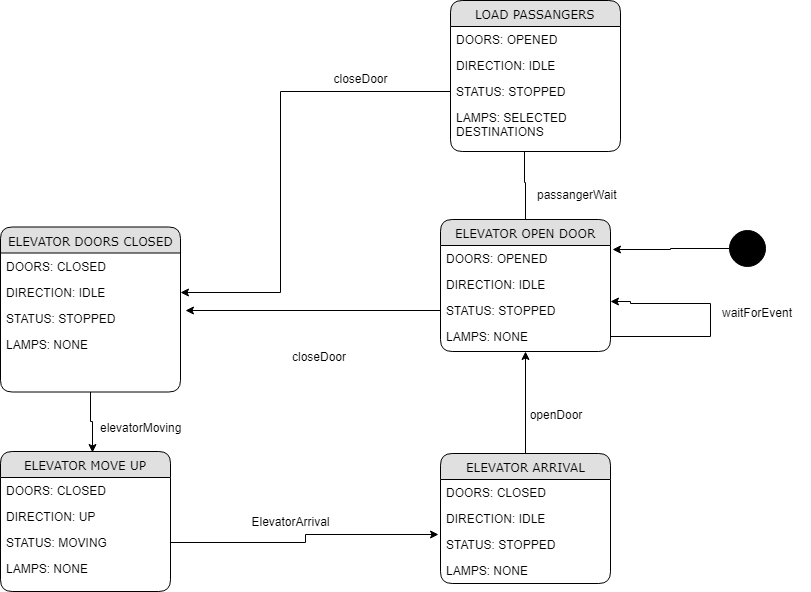

The diagram above was exported from draw.io. Its source (the exported page's mxGraphModel, read from the mxfile embedded in the PNG):
<mxGraphModel dx="1358" dy="759" grid="1" gridSize="10" guides="1" tooltips="1" connect="1" arrows="1" fold="1" page="1" pageScale="1" pageWidth="1100" pageHeight="850" background="#ffffff" math="0" shadow="0">
  <root>
    <mxCell id="0" />
    <mxCell id="1" parent="0" />
    <mxCell id="8zBceTHq43Yyy1dsvQxy-40" style="edgeStyle=orthogonalEdgeStyle;rounded=0;orthogonalLoop=1;jettySize=auto;html=1;entryX=0.541;entryY=0.009;entryDx=0;entryDy=0;entryPerimeter=0;" edge="1" parent="1" source="8zBceTHq43Yyy1dsvQxy-12" target="8zBceTHq43Yyy1dsvQxy-17">
      <mxGeometry relative="1" as="geometry" />
    </mxCell>
    <mxCell id="8zBceTHq43Yyy1dsvQxy-12" value="ELEVATOR DOORS CLOSED" style="swimlane;html=1;fontStyle=0;childLayout=stackLayout;horizontal=1;startSize=26;fillColor=#e0e0e0;horizontalStack=0;resizeParent=1;resizeLast=0;collapsible=1;marginBottom=0;swimlaneFillColor=#ffffff;align=center;rounded=1;shadow=0;comic=0;labelBackgroundColor=none;strokeColor=#000000;strokeWidth=1;fontFamily=Verdana;fontSize=12;fontColor=#000000;" vertex="1" parent="1">
      <mxGeometry x="160" y="345.5" width="180" height="165" as="geometry" />
    </mxCell>
    <mxCell id="8zBceTHq43Yyy1dsvQxy-13" value="DOORS: CLOSED" style="text;html=1;strokeColor=none;fillColor=none;spacingLeft=4;spacingRight=4;whiteSpace=wrap;overflow=hidden;rotatable=0;points=[[0,0.5],[1,0.5]];portConstraint=eastwest;" vertex="1" parent="8zBceTHq43Yyy1dsvQxy-12">
      <mxGeometry y="26" width="180" height="26" as="geometry" />
    </mxCell>
    <mxCell id="8zBceTHq43Yyy1dsvQxy-14" value="DIRECTION: IDLE" style="text;html=1;strokeColor=none;fillColor=none;spacingLeft=4;spacingRight=4;whiteSpace=wrap;overflow=hidden;rotatable=0;points=[[0,0.5],[1,0.5]];portConstraint=eastwest;" vertex="1" parent="8zBceTHq43Yyy1dsvQxy-12">
      <mxGeometry y="52" width="180" height="26" as="geometry" />
    </mxCell>
    <mxCell id="8zBceTHq43Yyy1dsvQxy-16" value="STATUS: STOPPED" style="text;html=1;strokeColor=none;fillColor=none;spacingLeft=4;spacingRight=4;whiteSpace=wrap;overflow=hidden;rotatable=0;points=[[0,0.5],[1,0.5]];portConstraint=eastwest;" vertex="1" parent="8zBceTHq43Yyy1dsvQxy-12">
      <mxGeometry y="78" width="180" height="26" as="geometry" />
    </mxCell>
    <mxCell id="8zBceTHq43Yyy1dsvQxy-24" value="LAMPS: NONE" style="text;html=1;strokeColor=none;fillColor=none;spacingLeft=4;spacingRight=4;whiteSpace=wrap;overflow=hidden;rotatable=0;points=[[0,0.5],[1,0.5]];portConstraint=eastwest;" vertex="1" parent="8zBceTHq43Yyy1dsvQxy-12">
      <mxGeometry y="104" width="180" height="26" as="geometry" />
    </mxCell>
    <mxCell id="8zBceTHq43Yyy1dsvQxy-17" value="ELEVATOR MOVE UP" style="swimlane;html=1;fontStyle=0;childLayout=stackLayout;horizontal=1;startSize=26;fillColor=#e0e0e0;horizontalStack=0;resizeParent=1;resizeLast=0;collapsible=1;marginBottom=0;swimlaneFillColor=#ffffff;align=center;rounded=1;shadow=0;comic=0;labelBackgroundColor=none;strokeColor=#000000;strokeWidth=1;fontFamily=Verdana;fontSize=12;fontColor=#000000;" vertex="1" parent="1">
      <mxGeometry x="160" y="570" width="170" height="140" as="geometry" />
    </mxCell>
    <mxCell id="8zBceTHq43Yyy1dsvQxy-18" value="DOORS: CLOSED" style="text;html=1;strokeColor=none;fillColor=none;spacingLeft=4;spacingRight=4;whiteSpace=wrap;overflow=hidden;rotatable=0;points=[[0,0.5],[1,0.5]];portConstraint=eastwest;" vertex="1" parent="8zBceTHq43Yyy1dsvQxy-17">
      <mxGeometry y="26" width="170" height="26" as="geometry" />
    </mxCell>
    <mxCell id="8zBceTHq43Yyy1dsvQxy-19" value="DIRECTION: UP" style="text;html=1;strokeColor=none;fillColor=none;spacingLeft=4;spacingRight=4;whiteSpace=wrap;overflow=hidden;rotatable=0;points=[[0,0.5],[1,0.5]];portConstraint=eastwest;" vertex="1" parent="8zBceTHq43Yyy1dsvQxy-17">
      <mxGeometry y="52" width="170" height="26" as="geometry" />
    </mxCell>
    <mxCell id="8zBceTHq43Yyy1dsvQxy-21" value="STATUS: MOVING" style="text;html=1;strokeColor=none;fillColor=none;spacingLeft=4;spacingRight=4;whiteSpace=wrap;overflow=hidden;rotatable=0;points=[[0,0.5],[1,0.5]];portConstraint=eastwest;" vertex="1" parent="8zBceTHq43Yyy1dsvQxy-17">
      <mxGeometry y="78" width="170" height="26" as="geometry" />
    </mxCell>
    <mxCell id="8zBceTHq43Yyy1dsvQxy-25" value="LAMPS: NONE" style="text;html=1;strokeColor=none;fillColor=none;spacingLeft=4;spacingRight=4;whiteSpace=wrap;overflow=hidden;rotatable=0;points=[[0,0.5],[1,0.5]];portConstraint=eastwest;" vertex="1" parent="8zBceTHq43Yyy1dsvQxy-17">
      <mxGeometry y="104" width="170" height="26" as="geometry" />
    </mxCell>
    <mxCell id="8zBceTHq43Yyy1dsvQxy-53" style="edgeStyle=orthogonalEdgeStyle;rounded=0;orthogonalLoop=1;jettySize=auto;html=1;entryX=0.5;entryY=1;entryDx=0;entryDy=0;" edge="1" parent="1" source="8zBceTHq43Yyy1dsvQxy-26" target="8zBceTHq43Yyy1dsvQxy-47">
      <mxGeometry relative="1" as="geometry" />
    </mxCell>
    <mxCell id="8zBceTHq43Yyy1dsvQxy-26" value="ELEVATOR ARRIVAL" style="swimlane;html=1;fontStyle=0;childLayout=stackLayout;horizontal=1;startSize=26;fillColor=#e0e0e0;horizontalStack=0;resizeParent=1;resizeLast=0;collapsible=1;marginBottom=0;swimlaneFillColor=#ffffff;align=center;rounded=1;shadow=0;comic=0;labelBackgroundColor=none;strokeColor=#000000;strokeWidth=1;fontFamily=Verdana;fontSize=12;fontColor=#000000;" vertex="1" parent="1">
      <mxGeometry x="600" y="572" width="170" height="130" as="geometry" />
    </mxCell>
    <mxCell id="8zBceTHq43Yyy1dsvQxy-27" value="DOORS: CLOSED" style="text;html=1;strokeColor=none;fillColor=none;spacingLeft=4;spacingRight=4;whiteSpace=wrap;overflow=hidden;rotatable=0;points=[[0,0.5],[1,0.5]];portConstraint=eastwest;" vertex="1" parent="8zBceTHq43Yyy1dsvQxy-26">
      <mxGeometry y="26" width="170" height="26" as="geometry" />
    </mxCell>
    <mxCell id="8zBceTHq43Yyy1dsvQxy-28" value="DIRECTION: IDLE" style="text;html=1;strokeColor=none;fillColor=none;spacingLeft=4;spacingRight=4;whiteSpace=wrap;overflow=hidden;rotatable=0;points=[[0,0.5],[1,0.5]];portConstraint=eastwest;" vertex="1" parent="8zBceTHq43Yyy1dsvQxy-26">
      <mxGeometry y="52" width="170" height="26" as="geometry" />
    </mxCell>
    <mxCell id="8zBceTHq43Yyy1dsvQxy-30" value="STATUS: STOPPED" style="text;html=1;strokeColor=none;fillColor=none;spacingLeft=4;spacingRight=4;whiteSpace=wrap;overflow=hidden;rotatable=0;points=[[0,0.5],[1,0.5]];portConstraint=eastwest;" vertex="1" parent="8zBceTHq43Yyy1dsvQxy-26">
      <mxGeometry y="78" width="170" height="26" as="geometry" />
    </mxCell>
    <mxCell id="8zBceTHq43Yyy1dsvQxy-31" value="LAMPS: NONE" style="text;html=1;strokeColor=none;fillColor=none;spacingLeft=4;spacingRight=4;whiteSpace=wrap;overflow=hidden;rotatable=0;points=[[0,0.5],[1,0.5]];portConstraint=eastwest;" vertex="1" parent="8zBceTHq43Yyy1dsvQxy-26">
      <mxGeometry y="104" width="170" height="26" as="geometry" />
    </mxCell>
    <mxCell id="8zBceTHq43Yyy1dsvQxy-60" style="edgeStyle=orthogonalEdgeStyle;rounded=0;orthogonalLoop=1;jettySize=auto;html=1;entryX=0.435;entryY=0.975;entryDx=0;entryDy=0;entryPerimeter=0;" edge="1" parent="1" source="8zBceTHq43Yyy1dsvQxy-47" target="8zBceTHq43Yyy1dsvQxy-59">
      <mxGeometry relative="1" as="geometry" />
    </mxCell>
    <mxCell id="8zBceTHq43Yyy1dsvQxy-47" value="ELEVATOR OPEN DOOR" style="swimlane;html=1;fontStyle=0;childLayout=stackLayout;horizontal=1;startSize=26;fillColor=#e0e0e0;horizontalStack=0;resizeParent=1;resizeLast=0;collapsible=1;marginBottom=0;swimlaneFillColor=#ffffff;align=center;rounded=1;shadow=0;comic=0;labelBackgroundColor=none;strokeColor=#000000;strokeWidth=1;fontFamily=Verdana;fontSize=12;fontColor=#000000;" vertex="1" parent="1">
      <mxGeometry x="600" y="338" width="170" height="132" as="geometry" />
    </mxCell>
    <mxCell id="8zBceTHq43Yyy1dsvQxy-48" value="DOORS: OPENED" style="text;html=1;strokeColor=none;fillColor=none;spacingLeft=4;spacingRight=4;whiteSpace=wrap;overflow=hidden;rotatable=0;points=[[0,0.5],[1,0.5]];portConstraint=eastwest;" vertex="1" parent="8zBceTHq43Yyy1dsvQxy-47">
      <mxGeometry y="26" width="170" height="26" as="geometry" />
    </mxCell>
    <mxCell id="8zBceTHq43Yyy1dsvQxy-49" value="DIRECTION: IDLE" style="text;html=1;strokeColor=none;fillColor=none;spacingLeft=4;spacingRight=4;whiteSpace=wrap;overflow=hidden;rotatable=0;points=[[0,0.5],[1,0.5]];portConstraint=eastwest;" vertex="1" parent="8zBceTHq43Yyy1dsvQxy-47">
      <mxGeometry y="52" width="170" height="26" as="geometry" />
    </mxCell>
    <mxCell id="8zBceTHq43Yyy1dsvQxy-51" value="STATUS: STOPPED" style="text;html=1;strokeColor=none;fillColor=none;spacingLeft=4;spacingRight=4;whiteSpace=wrap;overflow=hidden;rotatable=0;points=[[0,0.5],[1,0.5]];portConstraint=eastwest;" vertex="1" parent="8zBceTHq43Yyy1dsvQxy-47">
      <mxGeometry y="78" width="170" height="26" as="geometry" />
    </mxCell>
    <mxCell id="8zBceTHq43Yyy1dsvQxy-78" style="edgeStyle=orthogonalEdgeStyle;rounded=0;orthogonalLoop=1;jettySize=auto;html=1;entryX=1;entryY=0.154;entryDx=0;entryDy=0;entryPerimeter=0;" edge="1" parent="8zBceTHq43Yyy1dsvQxy-47" source="8zBceTHq43Yyy1dsvQxy-52" target="8zBceTHq43Yyy1dsvQxy-51">
      <mxGeometry relative="1" as="geometry">
        <Array as="points">
          <mxPoint x="270" y="117" />
          <mxPoint x="270" y="84" />
          <mxPoint x="190" y="84" />
          <mxPoint x="190" y="82" />
        </Array>
      </mxGeometry>
    </mxCell>
    <mxCell id="8zBceTHq43Yyy1dsvQxy-52" value="LAMPS: NONE" style="text;html=1;strokeColor=none;fillColor=none;spacingLeft=4;spacingRight=4;whiteSpace=wrap;overflow=hidden;rotatable=0;points=[[0,0.5],[1,0.5]];portConstraint=eastwest;" vertex="1" parent="8zBceTHq43Yyy1dsvQxy-47">
      <mxGeometry y="104" width="170" height="26" as="geometry" />
    </mxCell>
    <mxCell id="8zBceTHq43Yyy1dsvQxy-54" value="LOAD PASSANGERS" style="swimlane;html=1;fontStyle=0;childLayout=stackLayout;horizontal=1;startSize=26;fillColor=#e0e0e0;horizontalStack=0;resizeParent=1;resizeLast=0;collapsible=1;marginBottom=0;swimlaneFillColor=#ffffff;align=center;rounded=1;shadow=0;comic=0;labelBackgroundColor=none;strokeColor=#000000;strokeWidth=1;fontFamily=Verdana;fontSize=12;fontColor=#000000;" vertex="1" parent="1">
      <mxGeometry x="610" y="119" width="170" height="151" as="geometry" />
    </mxCell>
    <mxCell id="8zBceTHq43Yyy1dsvQxy-55" value="DOORS: OPENED" style="text;html=1;strokeColor=none;fillColor=none;spacingLeft=4;spacingRight=4;whiteSpace=wrap;overflow=hidden;rotatable=0;points=[[0,0.5],[1,0.5]];portConstraint=eastwest;" vertex="1" parent="8zBceTHq43Yyy1dsvQxy-54">
      <mxGeometry y="26" width="170" height="26" as="geometry" />
    </mxCell>
    <mxCell id="8zBceTHq43Yyy1dsvQxy-56" value="DIRECTION: IDLE" style="text;html=1;strokeColor=none;fillColor=none;spacingLeft=4;spacingRight=4;whiteSpace=wrap;overflow=hidden;rotatable=0;points=[[0,0.5],[1,0.5]];portConstraint=eastwest;" vertex="1" parent="8zBceTHq43Yyy1dsvQxy-54">
      <mxGeometry y="52" width="170" height="26" as="geometry" />
    </mxCell>
    <mxCell id="8zBceTHq43Yyy1dsvQxy-58" value="STATUS: STOPPED" style="text;html=1;strokeColor=none;fillColor=none;spacingLeft=4;spacingRight=4;whiteSpace=wrap;overflow=hidden;rotatable=0;points=[[0,0.5],[1,0.5]];portConstraint=eastwest;" vertex="1" parent="8zBceTHq43Yyy1dsvQxy-54">
      <mxGeometry y="78" width="170" height="26" as="geometry" />
    </mxCell>
    <mxCell id="8zBceTHq43Yyy1dsvQxy-59" value="LAMPS: SELECTED DESTINATIONS" style="text;html=1;strokeColor=none;fillColor=none;spacingLeft=4;spacingRight=4;whiteSpace=wrap;overflow=hidden;rotatable=0;points=[[0,0.5],[1,0.5]];portConstraint=eastwest;" vertex="1" parent="8zBceTHq43Yyy1dsvQxy-54">
      <mxGeometry y="104" width="170" height="40" as="geometry" />
    </mxCell>
    <mxCell id="8zBceTHq43Yyy1dsvQxy-63" style="edgeStyle=orthogonalEdgeStyle;rounded=0;orthogonalLoop=1;jettySize=auto;html=1;entryX=1.028;entryY=0.212;entryDx=0;entryDy=0;entryPerimeter=0;" edge="1" parent="1" source="8zBceTHq43Yyy1dsvQxy-51" target="8zBceTHq43Yyy1dsvQxy-16">
      <mxGeometry relative="1" as="geometry" />
    </mxCell>
    <mxCell id="8zBceTHq43Yyy1dsvQxy-64" style="edgeStyle=orthogonalEdgeStyle;rounded=0;orthogonalLoop=1;jettySize=auto;html=1;entryX=1;entryY=0.5;entryDx=0;entryDy=0;" edge="1" parent="1" target="8zBceTHq43Yyy1dsvQxy-14">
      <mxGeometry relative="1" as="geometry">
        <mxPoint x="610" y="210" as="sourcePoint" />
        <Array as="points">
          <mxPoint x="440" y="210" />
          <mxPoint x="440" y="411" />
        </Array>
      </mxGeometry>
    </mxCell>
    <mxCell id="8zBceTHq43Yyy1dsvQxy-65" value="openDoor" style="text;html=1;strokeColor=none;fillColor=none;align=center;verticalAlign=middle;whiteSpace=wrap;rounded=0;" vertex="1" parent="1">
      <mxGeometry x="695" y="523" width="40" height="20" as="geometry" />
    </mxCell>
    <mxCell id="8zBceTHq43Yyy1dsvQxy-66" value="ElevatorArrival" style="text;html=1;strokeColor=none;fillColor=none;align=center;verticalAlign=middle;whiteSpace=wrap;rounded=0;" vertex="1" parent="1">
      <mxGeometry x="430" y="630" width="40" height="20" as="geometry" />
    </mxCell>
    <mxCell id="8zBceTHq43Yyy1dsvQxy-68" value="closeDoor" style="text;html=1;strokeColor=none;fillColor=none;align=center;verticalAlign=middle;whiteSpace=wrap;rounded=0;" vertex="1" parent="1">
      <mxGeometry x="500" y="187" width="40" height="20" as="geometry" />
    </mxCell>
    <mxCell id="8zBceTHq43Yyy1dsvQxy-69" value="passangerWait" style="text;html=1;resizable=0;points=[];autosize=1;align=left;verticalAlign=top;spacingTop=-4;" vertex="1" parent="1">
      <mxGeometry x="695" y="303.5" width="100" height="20" as="geometry" />
    </mxCell>
    <mxCell id="8zBceTHq43Yyy1dsvQxy-70" value="waitForEvent" style="text;html=1;resizable=0;points=[];autosize=1;align=left;verticalAlign=top;spacingTop=-4;" vertex="1" parent="1">
      <mxGeometry x="880" y="422" width="90" height="20" as="geometry" />
    </mxCell>
    <mxCell id="8zBceTHq43Yyy1dsvQxy-71" value="closeDoor" style="text;html=1;resizable=0;points=[];autosize=1;align=left;verticalAlign=top;spacingTop=-4;" vertex="1" parent="1">
      <mxGeometry x="450" y="465.5" width="70" height="20" as="geometry" />
    </mxCell>
    <mxCell id="8zBceTHq43Yyy1dsvQxy-72" value="elevatorMoving" style="text;html=1;resizable=0;points=[];autosize=1;align=left;verticalAlign=top;spacingTop=-4;" vertex="1" parent="1">
      <mxGeometry x="258" y="537" width="100" height="20" as="geometry" />
    </mxCell>
    <mxCell id="8zBceTHq43Yyy1dsvQxy-74" style="edgeStyle=orthogonalEdgeStyle;rounded=0;orthogonalLoop=1;jettySize=auto;html=1;entryX=-0.012;entryY=0.115;entryDx=0;entryDy=0;entryPerimeter=0;" edge="1" parent="1" source="8zBceTHq43Yyy1dsvQxy-21" target="8zBceTHq43Yyy1dsvQxy-30">
      <mxGeometry relative="1" as="geometry" />
    </mxCell>
    <mxCell id="8zBceTHq43Yyy1dsvQxy-76" style="edgeStyle=orthogonalEdgeStyle;rounded=0;orthogonalLoop=1;jettySize=auto;html=1;entryX=1.012;entryY=0.154;entryDx=0;entryDy=0;entryPerimeter=0;" edge="1" parent="1" source="8zBceTHq43Yyy1dsvQxy-75" target="8zBceTHq43Yyy1dsvQxy-48">
      <mxGeometry relative="1" as="geometry" />
    </mxCell>
    <mxCell id="8zBceTHq43Yyy1dsvQxy-75" value="" style="ellipse;whiteSpace=wrap;html=1;aspect=fixed;fillColor=#000000;" vertex="1" parent="1">
      <mxGeometry x="889" y="348.5" width="36" height="36" as="geometry" />
    </mxCell>
  </root>
</mxGraphModel>